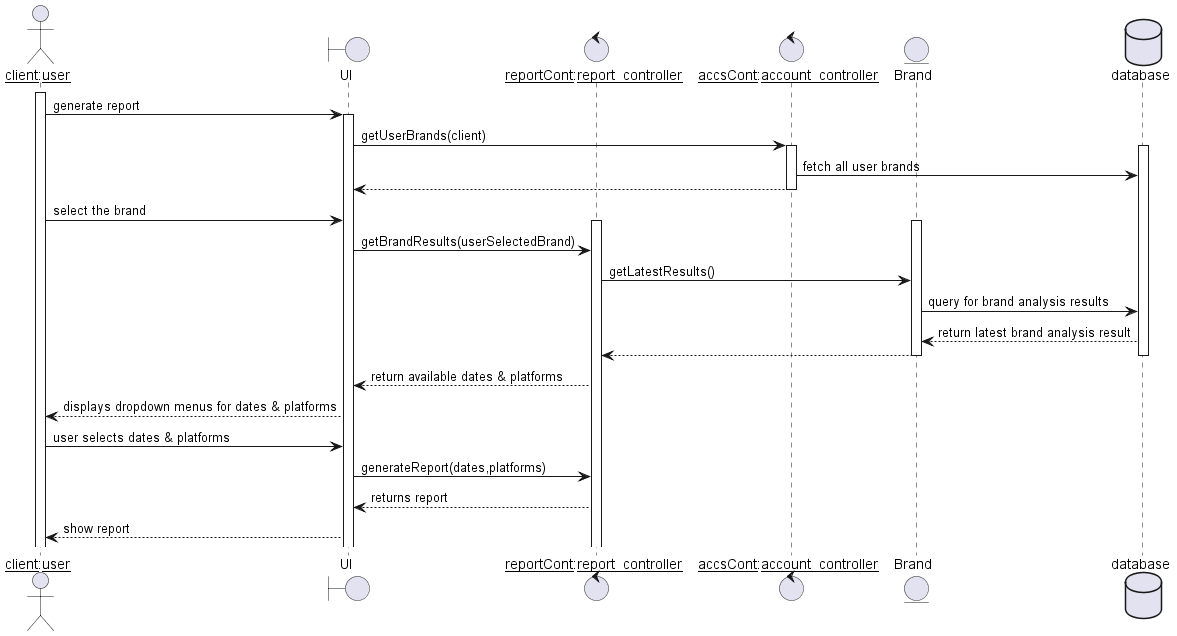

The diagram above was rendered by PlantUML. Its source (embedded in the PNG):
@startuml
actor "__client__:__user__" as client
boundary UI
control "__reportCont__:__report_controller__" as RC
control "__accsCont__:__account_controller__" as AccsC

entity Brand
database database
/'
  1- user selects generate report 
  2- user selects brand   
  3- UI to RC  
  4- RC to DB fetch data  
  5- RC marks the available dates & platforms from the existing brand analysis result to be sent to UI 
  6- UI displays the dates and platforms included on last brand analysis results 
  7- user selects dates & platforms 
  8- UI -> RC : user's choices 
  9- RC formatts report
  10- RC sends report to UI
  11 - UI displays report to user

  2- user enter start and end time  
  3- user select platforms 
  4- UI to RC  
  5- RC to DB fetch data  
  6- RC compares brand latest analysis results with user selected dates & platforms  
   IF DATES AND PLATFORMS ALIGNED WITH USER S CHOICES 
     7- RC formatts report  
     8- RC sends report to UI 
     9- UI shows report to client 
  ELSE  REANALYZE 
    7- RC sends message "" '
'/
/'
    restrict dates to be within range of latest brand analysis results on db & restrict platforms
    otherwise user must reanalyze data and redirected to view analytics page

    Also how to know platforms and dates the latest web scraping done on?
    By fetching data analysis result?
'/
activate client
client -> UI: generate report
activate UI
UI -> AccsC: getUserBrands(client)
activate AccsC
activate database

AccsC -> database: fetch all user brands
AccsC --> UI:
deactivate AccsC
UI <- client: select the brand
activate RC
activate Brand

UI -> RC : getBrandResults(userSelectedBrand)
RC -> Brand: getLatestResults()
Brand -> database : query for brand analysis results

database --> Brand :return latest brand analysis result
Brand --> RC : 
deactivate database
deactivate Brand

RC --> UI : return available dates & platforms
UI --> client: displays dropdown menus for dates & platforms
client -> UI : user selects dates & platforms
UI -> RC : generateReport(dates,platforms)
RC --> UI: returns report
UI --> client: show report

/'activate AC
UI -> AC: getAvailablePlatforms()
AC -> database: fetch all available platforms
database --> AC: return all available platform names
AC --> UI: 
UI <- client : select platforms
AC -> Brand: getaltnames()
Brand--> AC: return brand alt names
deactivate Brand

activate DC
AC -> DC : web_scrape(platforms, brand names)
DC --> AC: returns web scrapping results
deactivate DC
AC -> database : adds analysis results
deactivate database
AC --> UI : results are ready
deactivate AC
UI --> client : display results
deactivate UI
deactivate client
'/

@enduml